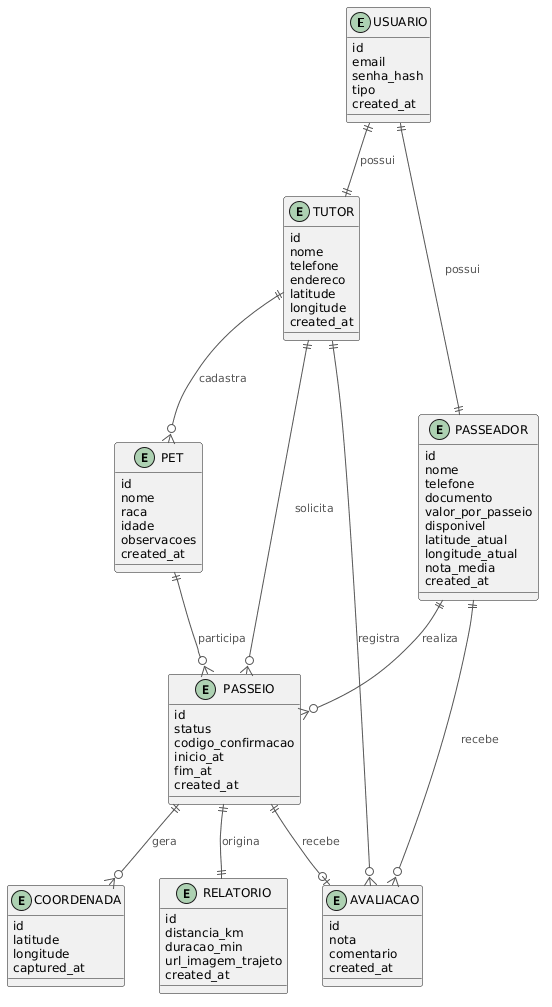

The diagram above was rendered by PlantUML. Its source (embedded in the PNG):
@startuml
skinparam backgroundColor #FFFFFF
skinparam defaultFontName Arial
skinparam defaultFontSize 12

skinparam entity {
  BackgroundColor #DDEEFF
  BorderColor #2E75B6
  FontColor #1A1A2E
  HeaderBackgroundColor #2E75B6
  HeaderFontColor #FFFFFF
}

skinparam arrow {
  Color #555555
  FontColor #555555
  FontSize 11
}

entity "USUARIO" {
  id
  email
  senha_hash
  tipo
  created_at
}

entity "TUTOR" {
  id
  nome
  telefone
  endereco
  latitude
  longitude
  created_at
}

entity "PASSEADOR" {
  id
  nome
  telefone
  documento
  valor_por_passeio
  disponivel
  latitude_atual
  longitude_atual
  nota_media
  created_at
}

entity "PET" {
  id
  nome
  raca
  idade
  observacoes
  created_at
}

entity "PASSEIO" {
  id
  status
  codigo_confirmacao
  inicio_at
  fim_at
  created_at
}

entity "COORDENADA" {
  id
  latitude
  longitude
  captured_at
}

entity "RELATORIO" {
  id
  distancia_km
  duracao_min
  url_imagem_trajeto
  created_at
}

entity "AVALIACAO" {
  id
  nota
  comentario
  created_at
}

' ─── RELACIONAMENTOS ───
USUARIO     ||--||  TUTOR       : "possui"
USUARIO     ||--||  PASSEADOR   : "possui"
TUTOR       ||--o{  PET         : "cadastra"
TUTOR       ||--o{  PASSEIO     : "solicita"
PASSEADOR   ||--o{  PASSEIO     : "realiza"
PET         ||--o{  PASSEIO     : "participa"
PASSEIO     ||--o{  COORDENADA  : "gera"
PASSEIO     ||--||  RELATORIO   : "origina"
PASSEIO     ||--o|  AVALIACAO   : "recebe"
TUTOR       ||--o{  AVALIACAO   : "registra"
PASSEADOR   ||--o{  AVALIACAO   : "recebe"
@enduml